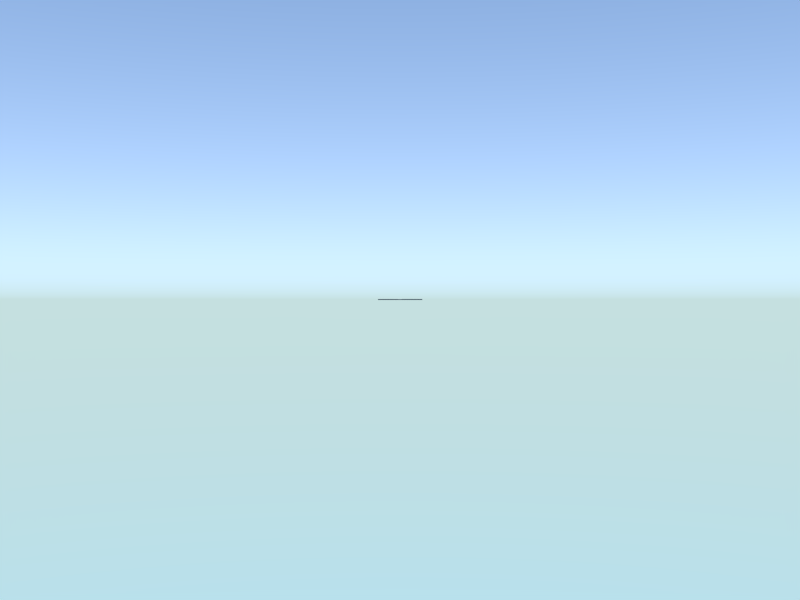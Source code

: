 # Source: g1000.blend  (saved by Blender 2.73.9; exported with 4.5.12 LTS)
import bpy
from mathutils import Matrix  # noqa: F401  (used for matrix-valued properties, if any)

bpy.ops.wm.read_factory_settings(use_empty=True)
scene = bpy.context.scene
scene.name = 'Scene'

# ---- collections
col_collection_1 = bpy.data.collections.new('Collection 1'); scene.collection.children.link(col_collection_1)
col_collection_10 = bpy.data.collections.new('Collection 10'); scene.collection.children.link(col_collection_10)
col_collection_10.hide_render = True
col_collection_10.hide_viewport = True

# ---- materials (node trees are filled in below, after node groups)
mat_display = bpy.data.materials.new('display')
mat_display.alpha_threshold = 0.0
mat_display.use_transparent_shadow = False
mat_display.roughness = 0.5
mat_black_plastic = bpy.data.materials.new('black plastic')
mat_black_plastic.alpha_threshold = 0.0
mat_black_plastic.use_transparent_shadow = False
mat_black_plastic.diffuse_color = (0.1473, 0.1473, 0.1473, 1.0)
mat_black_plastic.roughness = 0.5

# ---- material node trees

# ---- world
world_world = bpy.data.worlds.new('World'); scene.world = world_world
world_world.use_nodes = True; world_world.node_tree.nodes.clear()
_N = world_world.node_tree.nodes; _L = world_world.node_tree.links
n0 = _N.new('ShaderNodeOutputWorld'); n0.name = 'World Output'; n0.location = (300, 300)
n1 = _N.new('ShaderNodeBackground'); n1.name = 'Background'; n1.location = (10, 300)
n1.inputs[1].default_value = 4.0
n2 = _N.new('ShaderNodeTexSky'); n2.name = 'Sky Texture'; n2.location = (-190, 300)
n2.sky_type = 'HOSEK_WILKIE'
n2.sun_elevation = 1.571
_L.new(n1.outputs[0], n0.inputs[0])
_L.new(n2.outputs[0], n1.inputs[0])
n0.is_active_output = True
world_world.color = (0.05088, 0.05088, 0.05088)
world_world.use_sun_shadow = False
world_world.sun_shadow_jitter_overblur = 0.0
world_world.cycles.sampling_method = 'MANUAL'
world_world.cycles.sample_map_resolution = 256

# ---- cameras
cam_camera = bpy.data.cameras.new('camera')
cam_camera.passepartout_alpha = 0.2
cam_camera.clip_end = 100.0
cam_camera.lens = 35.0
cam_camera.sensor_width = 32.0
cam_camera.sensor_height = 18.0
cam_camera.show_limits = True
cam_camera.show_name = True
cam_camera.dof.focus_distance = 0.0
cam_camera.dof.aperture_fstop = 128.0

# ---- lights
light_sun = bpy.data.lights.new('sun', 'SUN')
light_sun.transmission_factor = 0.0
light_sun.angle = 0.1993
light_sun.energy = 1.0
light_sun.shadow_buffer_clip_start = 0.5
light_sun.shadow_soft_size = 0.1
light_sun.shadow_cascade_max_distance = 1000.0
light_sun.cycles.use_multiple_importance_sampling = False

# ---- meshes
me_display = bpy.data.meshes.new('display')
me_display.from_pydata([(-0.121, -0.09727, 0.0), (0.121, -0.09727, 0.0), (-0.121, 0.09727, 0.0), (0.121, 0.09727, 0.0)], [], [(0, 1, 3, 2)])
_uv = me_display.uv_layers.new(name='UVMap')
_uv.uv.foreach_set('vector', [0.0, 0.0, 1.0, 0.0, 1.0, 1.0, 0.0, 1.0])
me_display.materials.append(None)
me_display.use_remesh_preserve_volume = False
me_display.use_remesh_preserve_attributes = False
me_display.use_mirror_vertex_groups = False
me_display.update()
me_bezel = bpy.data.meshes.new('bezel')
me_bezel.from_pydata([(0.129, -0.087, 0.008), (0.128, -0.087, 0.008), (0.124, -0.087, 0.005), (0.125, -0.087, 0.006), (0.15, -0.096, 0.008), (0.123, -0.107, 0.007), (0.124, -0.107, 0.007), (0.1257, -0.107, 0.008), (0.15, -0.107, 0.008), (0.1267, -0.107, 0.008), (0.128, 0.0, 0.008), (0.15, 0.0, 0.008), (0.127, 0.0, 0.008), (0.124, 0.0, 0.006), (0.123, 0.0, 0.005), (0.129, -0.085, 0.008), (0.15, -0.092, 0.008), (0.125, -0.085, 0.006), (0.128, -0.085, 0.008), (0.124, -0.085, 0.005), (0.0, -0.087, 0.005), (0.0, -0.107, 0.007), (0.121, -0.107, 0.007), (0.121, -0.087, 0.005), (0.119, -0.087, 0.005), (0.119, -0.107, 0.007), (0.15, -0.089, 0.008), (0.124, -0.083, 0.006), (0.127, -0.083, 0.008), (0.128, -0.083, 0.008), (0.123, -0.083, 0.005), (0.129, 0.099, 0.008), (0.128, 0.099, 0.008), (0.124, 0.099, 0.005), (0.125, 0.099, 0.006), (0.15, 0.099, 0.008), (0.123, 0.107, 0.007), (0.124, 0.107, 0.007), (0.1257, 0.107, 0.008), (0.15, 0.107, 0.008), (0.1267, 0.107, 0.008), (0.129, 0.097, 0.008), (0.15, 0.096, 0.008), (0.125, 0.097, 0.006), (0.128, 0.097, 0.008), (0.124, 0.097, 0.005), (0.0, 0.099, 0.005), (0.0, 0.107, 0.007), (0.121, 0.107, 0.007), (0.121, 0.099, 0.005), (0.119, 0.099, 0.005), (0.119, 0.107, 0.007), (0.15, 0.093, 0.008), (0.124, 0.095, 0.006), (0.127, 0.095, 0.008), (0.128, 0.095, 0.008), (0.123, 0.095, 0.005), (0.121, -0.085, 0.005), (0.121, 0.0, 0.005), (0.121, -0.083, 0.005), (0.0, -0.085, 0.005), (0.119, -0.085, 0.005), (0.117, -0.085, 0.005), (0.121, -0.081, 0.005), (0.121, 0.097, 0.005), (0.121, 0.095, 0.005), (0.0, 0.097, 0.005), (0.119, 0.097, 0.005), (0.117, 0.097, 0.005), (0.121, 0.093, 0.005), (0.121, -0.085, 0.004), (0.121, 0.0, 0.004), (0.121, -0.083, 0.004), (0.0, -0.085, 0.004), (0.119, -0.085, 0.004), (0.117, -0.085, 0.004), (0.121, -0.081, 0.004), (0.121, 0.097, 0.004), (0.121, 0.095, 0.004), (0.0, 0.097, 0.004), (0.119, 0.097, 0.004), (0.117, 0.097, 0.004), (0.121, 0.093, 0.004), (0.121, -0.085, -2.328e-10), (0.121, 0.0, -2.328e-10), (0.121, -0.083, -2.328e-10), (0.0, -0.085, -2.328e-10), (0.119, -0.085, -2.328e-10), (0.117, -0.085, -2.328e-10), (0.121, -0.081, -2.328e-10), (0.121, 0.097, -2.328e-10), (0.121, 0.095, -2.328e-10), (0.0, 0.097, -2.328e-10), (0.119, 0.097, -2.328e-10), (0.117, 0.097, -2.328e-10), (0.121, 0.093, -2.328e-10), (0.14, -0.096, 0.008), (0.14, -0.107, 0.008), (0.14, 0.0, 0.008), (0.14, -0.092, 0.008), (0.14, -0.089, 0.008), (0.14, 0.099, 0.008), (0.14, 0.107, 0.008), (0.14, 0.096, 0.008), (0.14, 0.093, 0.008), (0.137, -0.107, 0.008), (0.137, 0.0, 0.008), (0.137, 0.107, 0.008), (0.137, -0.096, 0.008), (0.137, -0.092, 0.008), (0.137, -0.089, 0.008), (0.137, 0.099, 0.008), (0.137, 0.096, 0.008), (0.137, 0.093, 0.008), (0.134, -0.107, 0.008), (0.134, 0.0, 0.008), (0.134, 0.107, 0.008), (0.134, -0.096, 0.008), (0.134, -0.092, 0.008), (0.134, -0.089, 0.008), (0.134, 0.099, 0.008), (0.134, 0.096, 0.008), (0.134, 0.093, 0.008), (0.15, -0.096, 0.007), (0.123, -0.107, 0.006), (0.124, -0.107, 0.006), (0.1257, -0.107, 0.007), (0.15, -0.107, 0.007), (0.1267, -0.107, 0.007), (0.15, 0.0, 0.007), (0.15, -0.092, 0.007), (0.0, -0.107, 0.006), (0.121, -0.107, 0.006), (0.119, -0.107, 0.006), (0.15, -0.089, 0.007), (0.15, 0.099, 0.007), (0.123, 0.107, 0.006), (0.124, 0.107, 0.006), (0.1257, 0.107, 0.007), (0.15, 0.107, 0.007), (0.1267, 0.107, 0.007), (0.15, 0.096, 0.007), (0.0, 0.107, 0.006), (0.121, 0.107, 0.006), (0.119, 0.107, 0.006), (0.15, 0.093, 0.007), (0.14, -0.107, 0.007), (0.14, 0.107, 0.007), (0.137, -0.107, 0.007), (0.137, 0.107, 0.007), (0.134, -0.107, 0.007), (0.134, 0.107, 0.007), (0.15, -0.096, -2.328e-10), (0.123, -0.107, -2.328e-10), (0.124, -0.107, -2.328e-10), (0.1257, -0.107, -2.328e-10), (0.15, -0.107, -2.328e-10), (0.1267, -0.107, -2.328e-10), (0.15, 0.0, -2.328e-10), (0.15, -0.092, -2.328e-10), (0.0, -0.107, -2.328e-10), (0.121, -0.107, -2.328e-10), (0.119, -0.107, -2.328e-10), (0.15, -0.089, -2.328e-10), (0.15, 0.099, -2.328e-10), (0.123, 0.107, -2.328e-10), (0.124, 0.107, -2.328e-10), (0.1257, 0.107, -2.328e-10), (0.15, 0.107, -2.328e-10), (0.1267, 0.107, -2.328e-10), (0.15, 0.096, -2.328e-10), (0.0, 0.107, -2.328e-10), (0.121, 0.107, -2.328e-10), (0.119, 0.107, -2.328e-10), (0.15, 0.093, -2.328e-10), (0.14, -0.107, -2.328e-10), (0.14, 0.107, -2.328e-10), (0.137, -0.107, -2.328e-10), (0.137, 0.107, -2.328e-10), (0.134, -0.107, -2.328e-10), (0.134, 0.107, -2.328e-10)], [], [(17, 19, 2, 3), (18, 17, 3, 1), (118, 15, 0, 117), (15, 18, 1, 0), (3, 2, 5, 6), (1, 3, 6, 7), (0, 1, 7, 9), (117, 0, 9, 114), (29, 28, 18, 15), (119, 29, 15, 118), (28, 27, 17, 18), (27, 30, 19, 17), (25, 24, 20, 21), (5, 2, 23, 22), (22, 23, 24, 25), (13, 14, 30, 27), (12, 13, 27, 28), (115, 10, 29, 119), (10, 12, 28, 29), (43, 34, 33, 45), (44, 32, 34, 43), (121, 120, 31, 41), (41, 31, 32, 44), (34, 37, 36, 33), (32, 38, 37, 34), (31, 40, 38, 32), (120, 116, 40, 31), (55, 41, 44, 54), (122, 121, 41, 55), (54, 44, 43, 53), (53, 43, 45, 56), (51, 47, 46, 50), (36, 48, 49, 33), (48, 51, 50, 49), (13, 53, 56, 14), (12, 54, 53, 13), (115, 122, 55, 10), (10, 55, 54, 12), (14, 56, 69, 58), (49, 50, 68, 67), (33, 49, 67, 64), (50, 46, 66, 68), (56, 45, 65, 69), (45, 33, 64, 65), (30, 14, 58, 63), (24, 23, 61, 62), (23, 2, 57, 61), (20, 24, 62, 60), (19, 30, 63, 59), (2, 19, 59, 57), (58, 69, 82, 71), (67, 68, 81, 80), (64, 67, 80, 77), (68, 66, 79, 81), (69, 65, 78, 82), (65, 64, 77, 78), (63, 58, 71, 76), (62, 61, 74, 75), (61, 57, 70, 74), (60, 62, 75, 73), (59, 63, 76, 72), (57, 59, 72, 70), (71, 82, 95, 84), (80, 81, 94, 93), (77, 80, 93, 90), (81, 79, 92, 94), (82, 78, 91, 95), (78, 77, 90, 91), (76, 71, 84, 89), (75, 74, 87, 88), (74, 70, 83, 87), (73, 75, 88, 86), (72, 76, 89, 85), (70, 72, 85, 83), (11, 52, 104, 98), (52, 42, 103, 104), (35, 39, 102, 101), (42, 35, 101, 103), (11, 98, 100, 26), (26, 100, 99, 16), (4, 96, 97, 8), (16, 99, 96, 4), (98, 104, 113, 106), (104, 103, 112, 113), (101, 102, 107, 111), (103, 101, 111, 112), (98, 106, 110, 100), (100, 110, 109, 99), (96, 108, 105, 97), (99, 109, 108, 96), (106, 113, 122, 115), (113, 112, 121, 122), (111, 107, 116, 120), (112, 111, 120, 121), (106, 115, 119, 110), (110, 119, 118, 109), (108, 117, 114, 105), (109, 118, 117, 108), (105, 114, 150, 148), (8, 97, 146, 127), (42, 52, 145, 141), (25, 21, 131, 133), (39, 35, 135, 139), (47, 51, 144, 142), (4, 8, 127, 123), (38, 40, 140, 138), (107, 102, 147, 149), (52, 11, 129, 145), (16, 4, 123, 130), (22, 25, 133, 132), (36, 37, 137, 136), (97, 105, 148, 146), (102, 39, 139, 147), (51, 48, 143, 144), (35, 42, 141, 135), (9, 7, 126, 128), (5, 22, 132, 124), (48, 36, 136, 143), (6, 5, 124, 125), (37, 38, 138, 137), (7, 6, 125, 126), (40, 116, 151, 140), (114, 9, 128, 150), (116, 107, 149, 151), (11, 26, 134, 129), (26, 16, 130, 134), (151, 149, 178, 180), (135, 141, 170, 164), (126, 125, 154, 155), (149, 147, 176, 178), (128, 126, 155, 157), (139, 135, 164, 168), (147, 139, 168, 176), (125, 124, 153, 154), (140, 151, 180, 169), (145, 129, 158, 174), (134, 130, 159, 163), (142, 144, 173, 171), (132, 133, 162, 161), (143, 136, 165, 172), (130, 123, 152, 159), (148, 150, 179, 177), (123, 127, 156, 152), (137, 138, 167, 166), (146, 148, 177, 175), (150, 128, 157, 179), (138, 140, 169, 167), (127, 146, 175, 156), (129, 134, 163, 158), (136, 137, 166, 165), (141, 145, 174, 170), (133, 131, 160, 162), (144, 143, 172, 173), (124, 132, 161, 153)])
me_bezel.polygons.foreach_set('use_smooth', [True] * 154)
me_bezel.materials.append(None)
me_bezel.use_remesh_preserve_volume = False
me_bezel.use_remesh_preserve_attributes = False
me_bezel.use_mirror_vertex_groups = False
me_bezel.update()
me_exterior_size = bpy.data.meshes.new('exterior size')
me_exterior_size.from_pydata([(-0.15, -0.107, 0.0), (0.15, -0.107, 0.0), (-0.15, 0.107, 0.0), (0.15, 0.107, 0.0)], [], [(0, 1, 3, 2)])
me_exterior_size.use_remesh_preserve_volume = False
me_exterior_size.use_remesh_preserve_attributes = False
me_exterior_size.use_mirror_vertex_groups = False
me_exterior_size.update()

# ---- objects
ob_display = bpy.data.objects.new('display', me_display)
ob_bezel = bpy.data.objects.new('bezel', me_bezel)
ob_exterior_size = bpy.data.objects.new('exterior size', me_exterior_size)
ob_sun = bpy.data.objects.new('sun', light_sun)
ob_camera_point_at = bpy.data.objects.new('camera point at', None)
ob_camera_focus_at = bpy.data.objects.new('camera focus at', None)
ob_camera = bpy.data.objects.new('camera', cam_camera)

# ---- transforms, parenting, visibility, modifiers, constraints
ob_display.location = (0.0, 0.006, 0.004)
ob_display.scale = (1.0, 0.9356, 1.0)
ob_display.lineart.crease_threshold = 0.0
ob_display.material_slots[0].link = 'OBJECT'; ob_display.material_slots[0].material = mat_display
ob_bezel.location = (0.0, 0.0, 0.0)
ob_bezel.lineart.crease_threshold = 0.0
ob_bezel.material_slots[0].link = 'OBJECT'; ob_bezel.material_slots[0].material = mat_black_plastic
_m = ob_bezel.modifiers.new('Mirror', 'MIRROR')
_m = ob_bezel.modifiers.new('Subsurf', 'SUBSURF')
_m.uv_smooth = 'PRESERVE_CORNERS'
_m.quality = 2
_m.levels = 2
_m.show_only_control_edges = False
ob_exterior_size.location = (0.0, 0.0, 0.0)
ob_exterior_size.hide_viewport = True
ob_exterior_size.lineart.crease_threshold = 0.0
ob_sun.location = (0.0, 0.0, 0.0)
ob_sun.lineart.crease_threshold = 0.0
ob_camera_point_at.location = (0.0, 0.0, 0.0)
ob_camera_point_at.empty_display_type = 'SPHERE'
ob_camera_point_at.empty_image_offset = (0.0, 0.0)
ob_camera_point_at.lineart.crease_threshold = 0.0
ob_camera_focus_at.parent = ob_camera_point_at
ob_camera_focus_at.matrix_parent_inverse = Matrix(((1.0, 0.0, 0.0, 0.0), (0.0, 1.0, 0.0, 0.0), (0.0, 0.0, 1.0, -1.0), (0.0, 0.0, 0.0, 1.0)))
ob_camera_focus_at.location = (0.0, 0.0, 1.0)
ob_camera_focus_at.empty_display_type = 'CUBE'
ob_camera_focus_at.empty_image_offset = (0.0, 0.0)
ob_camera_focus_at.lineart.crease_threshold = 0.0
ob_camera.location = (5.0, -5.0, 0.0)
ob_camera.rotation_euler = (1.571, -0.0, -0.0)
ob_camera.lineart.crease_threshold = 0.0
_c = ob_camera.constraints.new('TRACK_TO'); _c.name = 'AutoTrack'
_c.target = ob_camera_point_at
cam_camera.dof.focus_object = ob_camera_focus_at

# ---- collection membership
col_collection_1.objects.link(ob_display)
col_collection_1.objects.link(ob_bezel)
col_collection_1.objects.link(ob_exterior_size)
col_collection_10.objects.link(ob_sun)
col_collection_10.objects.link(ob_camera_point_at)
col_collection_10.objects.link(ob_camera_focus_at)
col_collection_10.objects.link(ob_camera)

# ---- scene / render settings (as saved in the file)
scene.camera = ob_camera
scene.frame_start = 0; scene.frame_end = 250; scene.frame_set(0)
scene.render.engine = 'BLENDER_EEVEE_NEXT'
scene.render.resolution_x = 640
scene.render.resolution_y = 480
scene.render.dither_intensity = 0.0
scene.cycles.use_denoising = False
scene.cycles.samples = 50
scene.cycles.sampling_pattern = 'TABULATED_SOBOL'
scene.cycles.light_sampling_threshold = 0.0
scene.cycles.use_adaptive_sampling = False
scene.cycles.use_light_tree = False
scene.cycles.blur_glossy = 0.0
scene.cycles.pixel_filter_type = 'GAUSSIAN'
scene.cycles.sample_clamp_indirect = 0.0
scene.view_settings.view_transform = 'Standard'
bpy.context.view_layer.update()
